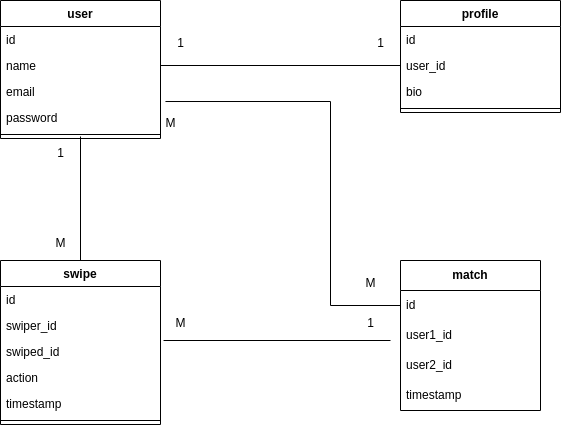

The diagram above was exported from draw.io. Its source (the exported page's mxGraphModel, read from the mxfile embedded in the PNG):
<mxGraphModel dx="1362" dy="746" grid="1" gridSize="10" guides="1" tooltips="1" connect="1" arrows="1" fold="1" page="1" pageScale="1" pageWidth="827" pageHeight="1169" math="0" shadow="0">
  <root>
    <mxCell id="WIyWlLk6GJQsqaUBKTNV-0" />
    <mxCell id="WIyWlLk6GJQsqaUBKTNV-1" parent="WIyWlLk6GJQsqaUBKTNV-0" />
    <mxCell id="zkfFHV4jXpPFQw0GAbJ--0" value="user" style="swimlane;fontStyle=1;align=center;verticalAlign=top;childLayout=stackLayout;horizontal=1;startSize=26;horizontalStack=0;resizeParent=1;resizeLast=0;collapsible=1;marginBottom=0;rounded=0;shadow=0;strokeWidth=1;" parent="WIyWlLk6GJQsqaUBKTNV-1" vertex="1">
      <mxGeometry x="120" y="100" width="160" height="138" as="geometry">
        <mxRectangle x="230" y="140" width="160" height="26" as="alternateBounds" />
      </mxGeometry>
    </mxCell>
    <mxCell id="zkfFHV4jXpPFQw0GAbJ--1" value="id" style="text;align=left;verticalAlign=top;spacingLeft=4;spacingRight=4;overflow=hidden;rotatable=0;points=[[0,0.5],[1,0.5]];portConstraint=eastwest;" parent="zkfFHV4jXpPFQw0GAbJ--0" vertex="1">
      <mxGeometry y="26" width="160" height="26" as="geometry" />
    </mxCell>
    <mxCell id="zkfFHV4jXpPFQw0GAbJ--2" value="name" style="text;align=left;verticalAlign=top;spacingLeft=4;spacingRight=4;overflow=hidden;rotatable=0;points=[[0,0.5],[1,0.5]];portConstraint=eastwest;rounded=0;shadow=0;html=0;" parent="zkfFHV4jXpPFQw0GAbJ--0" vertex="1">
      <mxGeometry y="52" width="160" height="26" as="geometry" />
    </mxCell>
    <mxCell id="-yi38S_M0W0NubCHhvFi-1" value="email" style="text;align=left;verticalAlign=top;spacingLeft=4;spacingRight=4;overflow=hidden;rotatable=0;points=[[0,0.5],[1,0.5]];portConstraint=eastwest;rounded=0;shadow=0;html=0;" vertex="1" parent="zkfFHV4jXpPFQw0GAbJ--0">
      <mxGeometry y="78" width="160" height="26" as="geometry" />
    </mxCell>
    <mxCell id="zkfFHV4jXpPFQw0GAbJ--3" value="password" style="text;align=left;verticalAlign=top;spacingLeft=4;spacingRight=4;overflow=hidden;rotatable=0;points=[[0,0.5],[1,0.5]];portConstraint=eastwest;rounded=0;shadow=0;html=0;" parent="zkfFHV4jXpPFQw0GAbJ--0" vertex="1">
      <mxGeometry y="104" width="160" height="26" as="geometry" />
    </mxCell>
    <mxCell id="zkfFHV4jXpPFQw0GAbJ--4" value="" style="line;html=1;strokeWidth=1;align=left;verticalAlign=middle;spacingTop=-1;spacingLeft=3;spacingRight=3;rotatable=0;labelPosition=right;points=[];portConstraint=eastwest;" parent="zkfFHV4jXpPFQw0GAbJ--0" vertex="1">
      <mxGeometry y="130" width="160" height="8" as="geometry" />
    </mxCell>
    <mxCell id="zkfFHV4jXpPFQw0GAbJ--6" value="swipe" style="swimlane;fontStyle=1;align=center;verticalAlign=top;childLayout=stackLayout;horizontal=1;startSize=26;horizontalStack=0;resizeParent=1;resizeLast=0;collapsible=1;marginBottom=0;rounded=0;shadow=0;strokeWidth=1;" parent="WIyWlLk6GJQsqaUBKTNV-1" vertex="1">
      <mxGeometry x="120" y="360" width="160" height="164" as="geometry">
        <mxRectangle x="130" y="380" width="160" height="26" as="alternateBounds" />
      </mxGeometry>
    </mxCell>
    <mxCell id="-yi38S_M0W0NubCHhvFi-0" value="id" style="text;align=left;verticalAlign=top;spacingLeft=4;spacingRight=4;overflow=hidden;rotatable=0;points=[[0,0.5],[1,0.5]];portConstraint=eastwest;" vertex="1" parent="zkfFHV4jXpPFQw0GAbJ--6">
      <mxGeometry y="26" width="160" height="26" as="geometry" />
    </mxCell>
    <mxCell id="-yi38S_M0W0NubCHhvFi-4" value="swiper_id" style="text;align=left;verticalAlign=top;spacingLeft=4;spacingRight=4;overflow=hidden;rotatable=0;points=[[0,0.5],[1,0.5]];portConstraint=eastwest;" vertex="1" parent="zkfFHV4jXpPFQw0GAbJ--6">
      <mxGeometry y="52" width="160" height="26" as="geometry" />
    </mxCell>
    <mxCell id="-yi38S_M0W0NubCHhvFi-5" value="swiped_id" style="text;align=left;verticalAlign=top;spacingLeft=4;spacingRight=4;overflow=hidden;rotatable=0;points=[[0,0.5],[1,0.5]];portConstraint=eastwest;" vertex="1" parent="zkfFHV4jXpPFQw0GAbJ--6">
      <mxGeometry y="78" width="160" height="26" as="geometry" />
    </mxCell>
    <mxCell id="-yi38S_M0W0NubCHhvFi-6" value="action" style="text;align=left;verticalAlign=top;spacingLeft=4;spacingRight=4;overflow=hidden;rotatable=0;points=[[0,0.5],[1,0.5]];portConstraint=eastwest;" vertex="1" parent="zkfFHV4jXpPFQw0GAbJ--6">
      <mxGeometry y="104" width="160" height="26" as="geometry" />
    </mxCell>
    <mxCell id="zkfFHV4jXpPFQw0GAbJ--7" value="timestamp" style="text;align=left;verticalAlign=top;spacingLeft=4;spacingRight=4;overflow=hidden;rotatable=0;points=[[0,0.5],[1,0.5]];portConstraint=eastwest;" parent="zkfFHV4jXpPFQw0GAbJ--6" vertex="1">
      <mxGeometry y="130" width="160" height="26" as="geometry" />
    </mxCell>
    <mxCell id="zkfFHV4jXpPFQw0GAbJ--9" value="" style="line;html=1;strokeWidth=1;align=left;verticalAlign=middle;spacingTop=-1;spacingLeft=3;spacingRight=3;rotatable=0;labelPosition=right;points=[];portConstraint=eastwest;" parent="zkfFHV4jXpPFQw0GAbJ--6" vertex="1">
      <mxGeometry y="156" width="160" height="8" as="geometry" />
    </mxCell>
    <mxCell id="zkfFHV4jXpPFQw0GAbJ--17" value="profile" style="swimlane;fontStyle=1;align=center;verticalAlign=top;childLayout=stackLayout;horizontal=1;startSize=26;horizontalStack=0;resizeParent=1;resizeLast=0;collapsible=1;marginBottom=0;rounded=0;shadow=0;strokeWidth=1;" parent="WIyWlLk6GJQsqaUBKTNV-1" vertex="1">
      <mxGeometry x="520" y="100" width="160" height="112" as="geometry">
        <mxRectangle x="550" y="140" width="160" height="26" as="alternateBounds" />
      </mxGeometry>
    </mxCell>
    <mxCell id="zkfFHV4jXpPFQw0GAbJ--18" value="id" style="text;align=left;verticalAlign=top;spacingLeft=4;spacingRight=4;overflow=hidden;rotatable=0;points=[[0,0.5],[1,0.5]];portConstraint=eastwest;" parent="zkfFHV4jXpPFQw0GAbJ--17" vertex="1">
      <mxGeometry y="26" width="160" height="26" as="geometry" />
    </mxCell>
    <mxCell id="zkfFHV4jXpPFQw0GAbJ--19" value="user_id" style="text;align=left;verticalAlign=top;spacingLeft=4;spacingRight=4;overflow=hidden;rotatable=0;points=[[0,0.5],[1,0.5]];portConstraint=eastwest;rounded=0;shadow=0;html=0;" parent="zkfFHV4jXpPFQw0GAbJ--17" vertex="1">
      <mxGeometry y="52" width="160" height="26" as="geometry" />
    </mxCell>
    <mxCell id="zkfFHV4jXpPFQw0GAbJ--20" value="bio" style="text;align=left;verticalAlign=top;spacingLeft=4;spacingRight=4;overflow=hidden;rotatable=0;points=[[0,0.5],[1,0.5]];portConstraint=eastwest;rounded=0;shadow=0;html=0;" parent="zkfFHV4jXpPFQw0GAbJ--17" vertex="1">
      <mxGeometry y="78" width="160" height="26" as="geometry" />
    </mxCell>
    <mxCell id="zkfFHV4jXpPFQw0GAbJ--23" value="" style="line;html=1;strokeWidth=1;align=left;verticalAlign=middle;spacingTop=-1;spacingLeft=3;spacingRight=3;rotatable=0;labelPosition=right;points=[];portConstraint=eastwest;" parent="zkfFHV4jXpPFQw0GAbJ--17" vertex="1">
      <mxGeometry y="104" width="160" height="8" as="geometry" />
    </mxCell>
    <mxCell id="-yi38S_M0W0NubCHhvFi-17" value="&lt;b&gt;match&lt;/b&gt;" style="swimlane;fontStyle=0;childLayout=stackLayout;horizontal=1;startSize=30;horizontalStack=0;resizeParent=1;resizeParentMax=0;resizeLast=0;collapsible=1;marginBottom=0;whiteSpace=wrap;html=1;" vertex="1" parent="WIyWlLk6GJQsqaUBKTNV-1">
      <mxGeometry x="520" y="360" width="140" height="150" as="geometry" />
    </mxCell>
    <mxCell id="-yi38S_M0W0NubCHhvFi-18" value="id" style="text;strokeColor=none;fillColor=none;align=left;verticalAlign=middle;spacingLeft=4;spacingRight=4;overflow=hidden;points=[[0,0.5],[1,0.5]];portConstraint=eastwest;rotatable=0;whiteSpace=wrap;html=1;" vertex="1" parent="-yi38S_M0W0NubCHhvFi-17">
      <mxGeometry y="30" width="140" height="30" as="geometry" />
    </mxCell>
    <mxCell id="-yi38S_M0W0NubCHhvFi-19" value="user1_id" style="text;strokeColor=none;fillColor=none;align=left;verticalAlign=middle;spacingLeft=4;spacingRight=4;overflow=hidden;points=[[0,0.5],[1,0.5]];portConstraint=eastwest;rotatable=0;whiteSpace=wrap;html=1;" vertex="1" parent="-yi38S_M0W0NubCHhvFi-17">
      <mxGeometry y="60" width="140" height="30" as="geometry" />
    </mxCell>
    <mxCell id="-yi38S_M0W0NubCHhvFi-20" value="user2_id" style="text;strokeColor=none;fillColor=none;align=left;verticalAlign=middle;spacingLeft=4;spacingRight=4;overflow=hidden;points=[[0,0.5],[1,0.5]];portConstraint=eastwest;rotatable=0;whiteSpace=wrap;html=1;" vertex="1" parent="-yi38S_M0W0NubCHhvFi-17">
      <mxGeometry y="90" width="140" height="30" as="geometry" />
    </mxCell>
    <mxCell id="-yi38S_M0W0NubCHhvFi-22" value="timestamp" style="text;strokeColor=none;fillColor=none;align=left;verticalAlign=middle;spacingLeft=4;spacingRight=4;overflow=hidden;points=[[0,0.5],[1,0.5]];portConstraint=eastwest;rotatable=0;whiteSpace=wrap;html=1;" vertex="1" parent="-yi38S_M0W0NubCHhvFi-17">
      <mxGeometry y="120" width="140" height="30" as="geometry" />
    </mxCell>
    <mxCell id="-yi38S_M0W0NubCHhvFi-23" value="" style="endArrow=none;html=1;rounded=0;entryX=0.5;entryY=0.75;entryDx=0;entryDy=0;entryPerimeter=0;" edge="1" parent="WIyWlLk6GJQsqaUBKTNV-1" source="zkfFHV4jXpPFQw0GAbJ--6" target="zkfFHV4jXpPFQw0GAbJ--4">
      <mxGeometry width="50" height="50" relative="1" as="geometry">
        <mxPoint x="200" y="350" as="sourcePoint" />
        <mxPoint x="440" y="390" as="targetPoint" />
      </mxGeometry>
    </mxCell>
    <mxCell id="-yi38S_M0W0NubCHhvFi-24" value="1" style="text;html=1;align=center;verticalAlign=middle;resizable=0;points=[];autosize=1;strokeColor=none;fillColor=none;" vertex="1" parent="WIyWlLk6GJQsqaUBKTNV-1">
      <mxGeometry x="165" y="238" width="30" height="30" as="geometry" />
    </mxCell>
    <mxCell id="-yi38S_M0W0NubCHhvFi-25" value="M" style="text;html=1;align=center;verticalAlign=middle;resizable=0;points=[];autosize=1;strokeColor=none;fillColor=none;" vertex="1" parent="WIyWlLk6GJQsqaUBKTNV-1">
      <mxGeometry x="165" y="328" width="30" height="30" as="geometry" />
    </mxCell>
    <mxCell id="-yi38S_M0W0NubCHhvFi-26" value="" style="endArrow=none;html=1;rounded=0;exitX=1;exitY=0.5;exitDx=0;exitDy=0;entryX=0;entryY=0.5;entryDx=0;entryDy=0;" edge="1" parent="WIyWlLk6GJQsqaUBKTNV-1" source="zkfFHV4jXpPFQw0GAbJ--2" target="zkfFHV4jXpPFQw0GAbJ--19">
      <mxGeometry width="50" height="50" relative="1" as="geometry">
        <mxPoint x="390" y="440" as="sourcePoint" />
        <mxPoint x="440" y="390" as="targetPoint" />
      </mxGeometry>
    </mxCell>
    <mxCell id="-yi38S_M0W0NubCHhvFi-27" value="1" style="text;html=1;align=center;verticalAlign=middle;resizable=0;points=[];autosize=1;strokeColor=none;fillColor=none;" vertex="1" parent="WIyWlLk6GJQsqaUBKTNV-1">
      <mxGeometry x="285" y="128" width="30" height="30" as="geometry" />
    </mxCell>
    <mxCell id="-yi38S_M0W0NubCHhvFi-28" value="1" style="text;html=1;align=center;verticalAlign=middle;resizable=0;points=[];autosize=1;strokeColor=none;fillColor=none;" vertex="1" parent="WIyWlLk6GJQsqaUBKTNV-1">
      <mxGeometry x="485" y="128" width="30" height="30" as="geometry" />
    </mxCell>
    <mxCell id="-yi38S_M0W0NubCHhvFi-29" value="" style="endArrow=none;html=1;rounded=0;exitX=1.019;exitY=0.077;exitDx=0;exitDy=0;exitPerimeter=0;" edge="1" parent="WIyWlLk6GJQsqaUBKTNV-1" source="-yi38S_M0W0NubCHhvFi-5">
      <mxGeometry width="50" height="50" relative="1" as="geometry">
        <mxPoint x="390" y="440" as="sourcePoint" />
        <mxPoint x="510" y="440" as="targetPoint" />
      </mxGeometry>
    </mxCell>
    <mxCell id="-yi38S_M0W0NubCHhvFi-30" value="1" style="text;html=1;align=center;verticalAlign=middle;resizable=0;points=[];autosize=1;strokeColor=none;fillColor=none;" vertex="1" parent="WIyWlLk6GJQsqaUBKTNV-1">
      <mxGeometry x="475" y="408" width="30" height="30" as="geometry" />
    </mxCell>
    <mxCell id="-yi38S_M0W0NubCHhvFi-31" value="M" style="text;html=1;align=center;verticalAlign=middle;resizable=0;points=[];autosize=1;strokeColor=none;fillColor=none;" vertex="1" parent="WIyWlLk6GJQsqaUBKTNV-1">
      <mxGeometry x="285" y="408" width="30" height="30" as="geometry" />
    </mxCell>
    <mxCell id="-yi38S_M0W0NubCHhvFi-33" value="" style="endArrow=none;html=1;rounded=0;entryX=0;entryY=0.5;entryDx=0;entryDy=0;exitX=1.031;exitY=-0.115;exitDx=0;exitDy=0;exitPerimeter=0;" edge="1" parent="WIyWlLk6GJQsqaUBKTNV-1" source="zkfFHV4jXpPFQw0GAbJ--3" target="-yi38S_M0W0NubCHhvFi-18">
      <mxGeometry width="50" height="50" relative="1" as="geometry">
        <mxPoint x="390" y="440" as="sourcePoint" />
        <mxPoint x="440" y="390" as="targetPoint" />
        <Array as="points">
          <mxPoint x="450" y="201" />
          <mxPoint x="450" y="405" />
        </Array>
      </mxGeometry>
    </mxCell>
    <mxCell id="-yi38S_M0W0NubCHhvFi-34" value="M" style="text;html=1;align=center;verticalAlign=middle;resizable=0;points=[];autosize=1;strokeColor=none;fillColor=none;" vertex="1" parent="WIyWlLk6GJQsqaUBKTNV-1">
      <mxGeometry x="475" y="368" width="30" height="30" as="geometry" />
    </mxCell>
    <mxCell id="-yi38S_M0W0NubCHhvFi-35" value="M" style="text;html=1;align=center;verticalAlign=middle;resizable=0;points=[];autosize=1;strokeColor=none;fillColor=none;" vertex="1" parent="WIyWlLk6GJQsqaUBKTNV-1">
      <mxGeometry x="275" y="208" width="30" height="30" as="geometry" />
    </mxCell>
  </root>
</mxGraphModel>